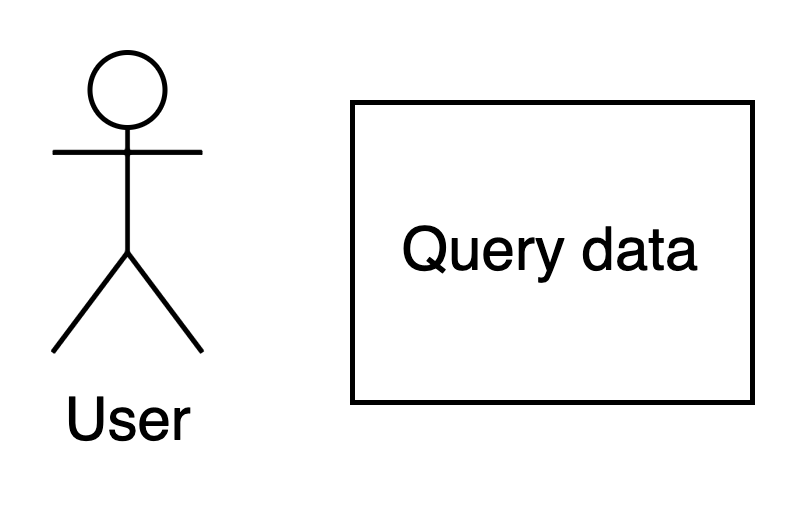

The diagram above was exported from draw.io. Its source (the exported page's mxGraphModel, read from the mxfile embedded in the PNG):
<mxGraphModel dx="951" dy="475" grid="1" gridSize="10" guides="1" tooltips="1" connect="1" arrows="1" fold="1" page="1" pageScale="1" pageWidth="827" pageHeight="1169" math="0" shadow="0">
  <root>
    <mxCell id="0" />
    <mxCell id="1" parent="0" />
    <mxCell id="02-vY3dnctoRInRyAlPQ-2" value="User" style="shape=umlActor;verticalLabelPosition=bottom;verticalAlign=top;html=1;outlineConnect=0;" vertex="1" parent="1">
      <mxGeometry x="80" y="120" width="30" height="60" as="geometry" />
    </mxCell>
    <mxCell id="02-vY3dnctoRInRyAlPQ-6" value="Query data" style="rounded=0;whiteSpace=wrap;html=1;" vertex="1" parent="1">
      <mxGeometry x="140" y="130" width="80" height="60" as="geometry" />
    </mxCell>
  </root>
</mxGraphModel>